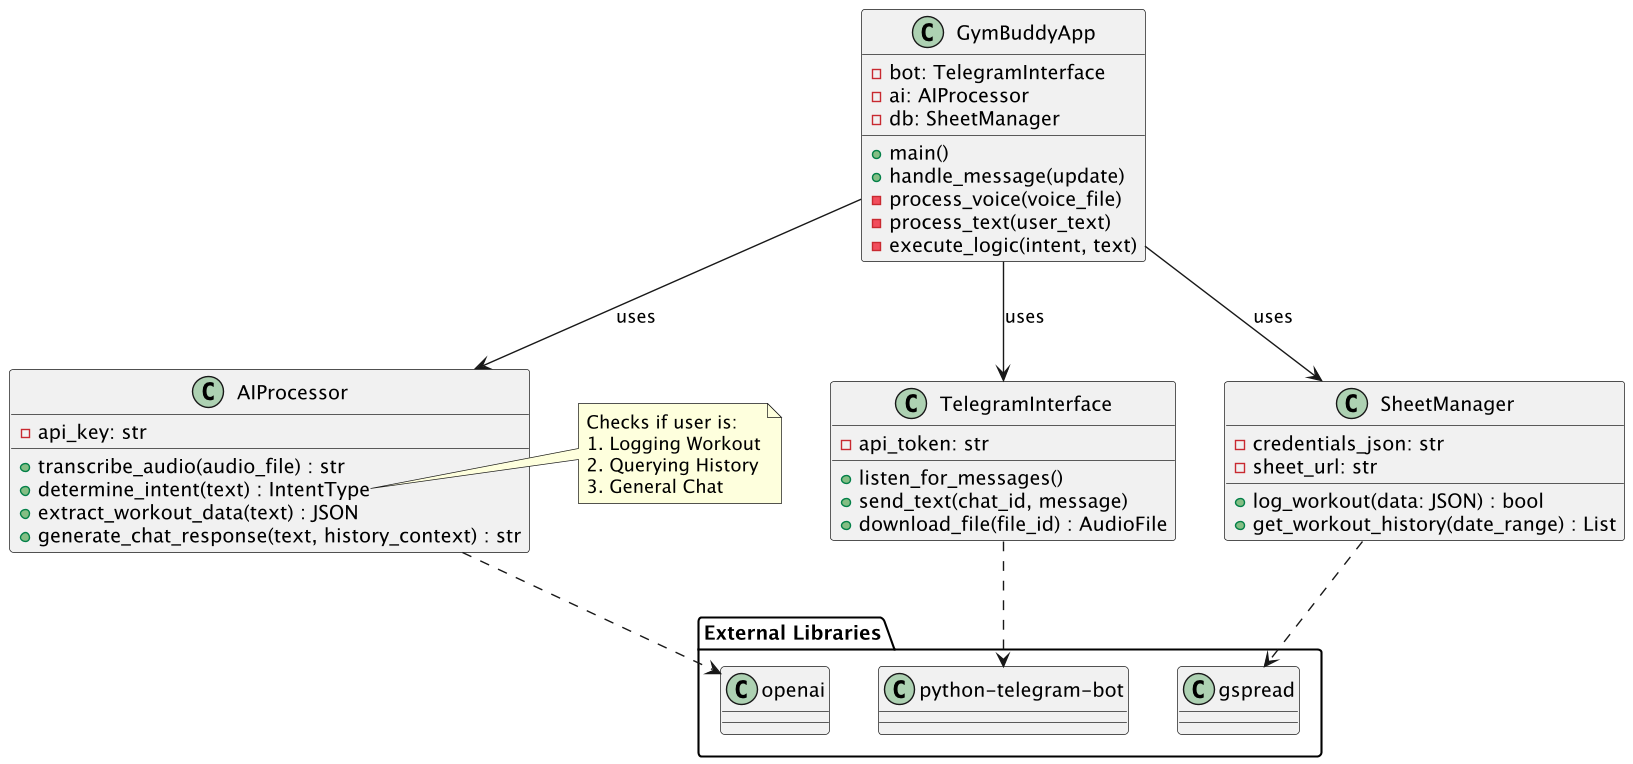

The diagram above was rendered by PlantUML. Its source (embedded in the PNG):
@startuml

package "External Libraries" {
    class "python-telegram-bot" as lib_tg
    class "openai" as lib_ai
    class "gspread" as lib_gs
}

class GymBuddyApp {
    - bot: TelegramInterface
    - ai: AIProcessor
    - db: SheetManager
    + main()
    + handle_message(update)
    - process_voice(voice_file)
    - process_text(user_text)
    - execute_logic(intent, text)
}

class TelegramInterface {
    - api_token: str
    + listen_for_messages()
    + send_text(chat_id, message)
    + download_file(file_id) : AudioFile
}

class AIProcessor {
    - api_key: str
    + transcribe_audio(audio_file) : str
    + determine_intent(text) : IntentType
    + extract_workout_data(text) : JSON
    + generate_chat_response(text, history_context) : str
}

class SheetManager {
    - credentials_json: str
    - sheet_url: str
    + log_workout(data: JSON) : bool
    + get_workout_history(date_range) : List
}

' Relationships
GymBuddyApp --> TelegramInterface : uses
GymBuddyApp --> AIProcessor : uses
GymBuddyApp --> SheetManager : uses

' Dependencies on libraries
TelegramInterface ..> lib_tg
AIProcessor ..> lib_ai
SheetManager ..> lib_gs

note right of AIProcessor::determine_intent
  Checks if user is:
  1. Logging Workout
  2. Querying History
  3. General Chat
end note

@enduml